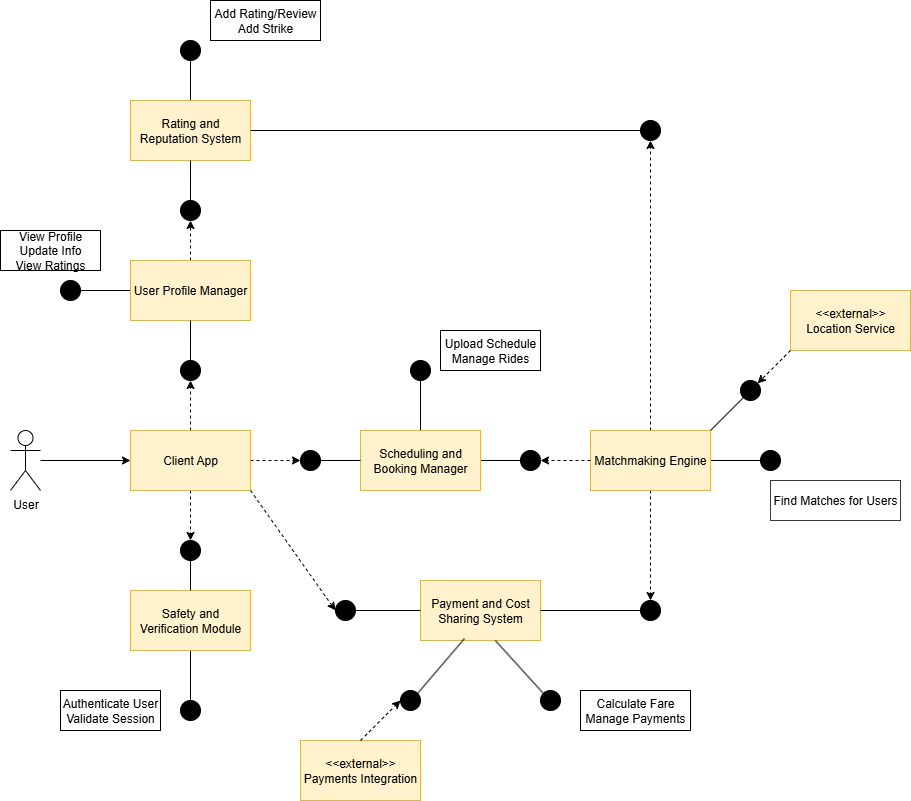

The diagram above was exported from draw.io. Its source (the exported page's mxGraphModel, read from the mxfile embedded in the PNG):
<mxGraphModel dx="2066" dy="1179" grid="1" gridSize="10" guides="1" tooltips="1" connect="1" arrows="1" fold="1" page="1" pageScale="1" pageWidth="850" pageHeight="1100" math="0" shadow="0">
  <root>
    <mxCell id="0" />
    <mxCell id="1" parent="0" />
    <mxCell id="P-S1GJzRWsH4vM9VxZz7-9" style="edgeStyle=orthogonalEdgeStyle;rounded=0;orthogonalLoop=1;jettySize=auto;html=1;entryX=0;entryY=0.5;entryDx=0;entryDy=0;strokeColor=light-dark(#000000,#FFFFFF);" parent="1" source="P-S1GJzRWsH4vM9VxZz7-1" target="P-S1GJzRWsH4vM9VxZz7-8" edge="1">
      <mxGeometry relative="1" as="geometry" />
    </mxCell>
    <mxCell id="P-S1GJzRWsH4vM9VxZz7-1" value="User" style="shape=umlActor;verticalLabelPosition=bottom;verticalAlign=top;html=1;outlineConnect=0;" parent="1" vertex="1">
      <mxGeometry x="90" y="440" width="30" height="60" as="geometry" />
    </mxCell>
    <mxCell id="P-S1GJzRWsH4vM9VxZz7-39" style="edgeStyle=orthogonalEdgeStyle;rounded=0;orthogonalLoop=1;jettySize=auto;html=1;entryX=0.5;entryY=1;entryDx=0;entryDy=0;dashed=1;" parent="1" source="P-S1GJzRWsH4vM9VxZz7-2" target="P-S1GJzRWsH4vM9VxZz7-32" edge="1">
      <mxGeometry relative="1" as="geometry" />
    </mxCell>
    <mxCell id="P-S1GJzRWsH4vM9VxZz7-67" style="edgeStyle=orthogonalEdgeStyle;rounded=0;orthogonalLoop=1;jettySize=auto;html=1;entryX=1;entryY=0.5;entryDx=0;entryDy=0;endArrow=none;endFill=0;" parent="1" source="P-S1GJzRWsH4vM9VxZz7-2" target="P-S1GJzRWsH4vM9VxZz7-66" edge="1">
      <mxGeometry relative="1" as="geometry" />
    </mxCell>
    <mxCell id="P-S1GJzRWsH4vM9VxZz7-2" value="User Profile Manager" style="rounded=0;whiteSpace=wrap;html=1;fillColor=#fff2cc;strokeColor=#d6b656;" parent="1" vertex="1">
      <mxGeometry x="210" y="270" width="120" height="60" as="geometry" />
    </mxCell>
    <mxCell id="P-S1GJzRWsH4vM9VxZz7-3" value="Payment and Cost Sharing System" style="rounded=0;whiteSpace=wrap;html=1;fillColor=#fff2cc;strokeColor=#d6b656;" parent="1" vertex="1">
      <mxGeometry x="500" y="590" width="120" height="60" as="geometry" />
    </mxCell>
    <mxCell id="P-S1GJzRWsH4vM9VxZz7-52" style="edgeStyle=orthogonalEdgeStyle;rounded=0;orthogonalLoop=1;jettySize=auto;html=1;entryX=0.5;entryY=0;entryDx=0;entryDy=0;dashed=1;" parent="1" source="P-S1GJzRWsH4vM9VxZz7-4" target="P-S1GJzRWsH4vM9VxZz7-31" edge="1">
      <mxGeometry relative="1" as="geometry" />
    </mxCell>
    <mxCell id="P-S1GJzRWsH4vM9VxZz7-55" style="edgeStyle=orthogonalEdgeStyle;rounded=0;orthogonalLoop=1;jettySize=auto;html=1;entryX=0.5;entryY=1;entryDx=0;entryDy=0;dashed=1;" parent="1" source="P-S1GJzRWsH4vM9VxZz7-4" target="P-S1GJzRWsH4vM9VxZz7-54" edge="1">
      <mxGeometry relative="1" as="geometry" />
    </mxCell>
    <mxCell id="P-S1GJzRWsH4vM9VxZz7-73" style="edgeStyle=orthogonalEdgeStyle;rounded=0;orthogonalLoop=1;jettySize=auto;html=1;entryX=0;entryY=0.5;entryDx=0;entryDy=0;endArrow=none;endFill=0;" parent="1" source="P-S1GJzRWsH4vM9VxZz7-4" target="P-S1GJzRWsH4vM9VxZz7-72" edge="1">
      <mxGeometry relative="1" as="geometry" />
    </mxCell>
    <mxCell id="P-S1GJzRWsH4vM9VxZz7-4" value="Matchmaking Engine" style="rounded=0;whiteSpace=wrap;html=1;fillColor=#fff2cc;strokeColor=#d6b656;" parent="1" vertex="1">
      <mxGeometry x="670" y="440" width="120" height="60" as="geometry" />
    </mxCell>
    <mxCell id="P-S1GJzRWsH4vM9VxZz7-49" style="edgeStyle=orthogonalEdgeStyle;rounded=0;orthogonalLoop=1;jettySize=auto;html=1;entryX=0;entryY=0.5;entryDx=0;entryDy=0;endArrow=none;endFill=0;" parent="1" source="P-S1GJzRWsH4vM9VxZz7-5" target="P-S1GJzRWsH4vM9VxZz7-30" edge="1">
      <mxGeometry relative="1" as="geometry" />
    </mxCell>
    <mxCell id="P-S1GJzRWsH4vM9VxZz7-61" style="edgeStyle=orthogonalEdgeStyle;rounded=0;orthogonalLoop=1;jettySize=auto;html=1;entryX=0.5;entryY=1;entryDx=0;entryDy=0;endArrow=none;endFill=0;" parent="1" source="P-S1GJzRWsH4vM9VxZz7-5" target="P-S1GJzRWsH4vM9VxZz7-60" edge="1">
      <mxGeometry relative="1" as="geometry" />
    </mxCell>
    <mxCell id="P-S1GJzRWsH4vM9VxZz7-5" value="Scheduling and Booking Manager" style="rounded=0;whiteSpace=wrap;html=1;fillColor=#fff2cc;strokeColor=#d6b656;" parent="1" vertex="1">
      <mxGeometry x="440" y="440" width="120" height="60" as="geometry" />
    </mxCell>
    <mxCell id="P-S1GJzRWsH4vM9VxZz7-58" style="edgeStyle=orthogonalEdgeStyle;rounded=0;orthogonalLoop=1;jettySize=auto;html=1;entryX=0.5;entryY=0;entryDx=0;entryDy=0;endArrow=none;endFill=0;" parent="1" source="P-S1GJzRWsH4vM9VxZz7-6" target="P-S1GJzRWsH4vM9VxZz7-57" edge="1">
      <mxGeometry relative="1" as="geometry" />
    </mxCell>
    <mxCell id="P-S1GJzRWsH4vM9VxZz7-6" value="Safety and Verification Module" style="rounded=0;whiteSpace=wrap;html=1;fillColor=#fff2cc;strokeColor=#d6b656;" parent="1" vertex="1">
      <mxGeometry x="210" y="600" width="120" height="60" as="geometry" />
    </mxCell>
    <mxCell id="P-S1GJzRWsH4vM9VxZz7-70" style="edgeStyle=orthogonalEdgeStyle;rounded=0;orthogonalLoop=1;jettySize=auto;html=1;entryX=0.5;entryY=1;entryDx=0;entryDy=0;endArrow=none;endFill=0;" parent="1" source="P-S1GJzRWsH4vM9VxZz7-7" target="P-S1GJzRWsH4vM9VxZz7-69" edge="1">
      <mxGeometry relative="1" as="geometry" />
    </mxCell>
    <mxCell id="P-S1GJzRWsH4vM9VxZz7-7" value="Rating and Reputation System" style="rounded=0;whiteSpace=wrap;html=1;fillColor=#fff2cc;strokeColor=#d6b656;" parent="1" vertex="1">
      <mxGeometry x="210" y="110" width="120" height="60" as="geometry" />
    </mxCell>
    <mxCell id="P-S1GJzRWsH4vM9VxZz7-36" style="edgeStyle=orthogonalEdgeStyle;rounded=0;orthogonalLoop=1;jettySize=auto;html=1;entryX=0.5;entryY=1;entryDx=0;entryDy=0;dashed=1;" parent="1" source="P-S1GJzRWsH4vM9VxZz7-8" target="P-S1GJzRWsH4vM9VxZz7-28" edge="1">
      <mxGeometry relative="1" as="geometry" />
    </mxCell>
    <mxCell id="P-S1GJzRWsH4vM9VxZz7-41" style="edgeStyle=orthogonalEdgeStyle;rounded=0;orthogonalLoop=1;jettySize=auto;html=1;entryX=0.5;entryY=0;entryDx=0;entryDy=0;dashed=1;" parent="1" source="P-S1GJzRWsH4vM9VxZz7-8" target="P-S1GJzRWsH4vM9VxZz7-34" edge="1">
      <mxGeometry relative="1" as="geometry" />
    </mxCell>
    <mxCell id="P-S1GJzRWsH4vM9VxZz7-46" style="edgeStyle=orthogonalEdgeStyle;rounded=0;orthogonalLoop=1;jettySize=auto;html=1;entryX=0;entryY=0.5;entryDx=0;entryDy=0;dashed=1;" parent="1" source="P-S1GJzRWsH4vM9VxZz7-8" target="P-S1GJzRWsH4vM9VxZz7-33" edge="1">
      <mxGeometry relative="1" as="geometry" />
    </mxCell>
    <mxCell id="P-S1GJzRWsH4vM9VxZz7-8" value="Client App" style="rounded=0;whiteSpace=wrap;html=1;fillColor=#fff2cc;strokeColor=#d6b656;" parent="1" vertex="1">
      <mxGeometry x="210" y="440" width="120" height="60" as="geometry" />
    </mxCell>
    <mxCell id="P-S1GJzRWsH4vM9VxZz7-37" style="edgeStyle=orthogonalEdgeStyle;rounded=0;orthogonalLoop=1;jettySize=auto;html=1;entryX=0.5;entryY=1;entryDx=0;entryDy=0;endArrow=none;endFill=0;" parent="1" source="P-S1GJzRWsH4vM9VxZz7-28" target="P-S1GJzRWsH4vM9VxZz7-2" edge="1">
      <mxGeometry relative="1" as="geometry" />
    </mxCell>
    <mxCell id="P-S1GJzRWsH4vM9VxZz7-28" value="" style="ellipse;whiteSpace=wrap;html=1;aspect=fixed;fillColor=light-dark(#000000,#FFFFFF);strokeColor=light-dark(#000000,#000000);" parent="1" vertex="1">
      <mxGeometry x="260" y="370" width="20" height="20" as="geometry" />
    </mxCell>
    <mxCell id="P-S1GJzRWsH4vM9VxZz7-45" style="edgeStyle=orthogonalEdgeStyle;rounded=0;orthogonalLoop=1;jettySize=auto;html=1;entryX=0;entryY=0.5;entryDx=0;entryDy=0;endArrow=none;endFill=0;" parent="1" source="P-S1GJzRWsH4vM9VxZz7-29" target="P-S1GJzRWsH4vM9VxZz7-3" edge="1">
      <mxGeometry relative="1" as="geometry" />
    </mxCell>
    <mxCell id="P-S1GJzRWsH4vM9VxZz7-29" value="" style="ellipse;whiteSpace=wrap;html=1;aspect=fixed;fillColor=light-dark(#000000,#FFFFFF);strokeColor=light-dark(#000000,#000000);" parent="1" vertex="1">
      <mxGeometry x="415" y="610" width="20" height="20" as="geometry" />
    </mxCell>
    <mxCell id="P-S1GJzRWsH4vM9VxZz7-50" style="edgeStyle=orthogonalEdgeStyle;rounded=0;orthogonalLoop=1;jettySize=auto;html=1;endArrow=classic;endFill=1;exitX=0;exitY=0.5;exitDx=0;exitDy=0;dashed=1;" parent="1" source="P-S1GJzRWsH4vM9VxZz7-4" target="P-S1GJzRWsH4vM9VxZz7-30" edge="1">
      <mxGeometry relative="1" as="geometry" />
    </mxCell>
    <mxCell id="P-S1GJzRWsH4vM9VxZz7-30" value="" style="ellipse;whiteSpace=wrap;html=1;aspect=fixed;gradientColor=none;fillColor=light-dark(#000000,#FFFFFF);strokeColor=light-dark(#000000,#000000);" parent="1" vertex="1">
      <mxGeometry x="600" y="460" width="20" height="20" as="geometry" />
    </mxCell>
    <mxCell id="P-S1GJzRWsH4vM9VxZz7-53" style="edgeStyle=orthogonalEdgeStyle;rounded=0;orthogonalLoop=1;jettySize=auto;html=1;entryX=1;entryY=0.5;entryDx=0;entryDy=0;endArrow=none;endFill=0;" parent="1" source="P-S1GJzRWsH4vM9VxZz7-31" target="P-S1GJzRWsH4vM9VxZz7-3" edge="1">
      <mxGeometry relative="1" as="geometry" />
    </mxCell>
    <mxCell id="P-S1GJzRWsH4vM9VxZz7-31" value="" style="ellipse;whiteSpace=wrap;html=1;aspect=fixed;fillColor=light-dark(#000000,#FFFFFF);strokeColor=light-dark(#000000,#000000);" parent="1" vertex="1">
      <mxGeometry x="720" y="610" width="20" height="20" as="geometry" />
    </mxCell>
    <mxCell id="P-S1GJzRWsH4vM9VxZz7-40" style="edgeStyle=orthogonalEdgeStyle;rounded=0;orthogonalLoop=1;jettySize=auto;html=1;entryX=0.5;entryY=1;entryDx=0;entryDy=0;endArrow=none;endFill=0;" parent="1" source="P-S1GJzRWsH4vM9VxZz7-32" target="P-S1GJzRWsH4vM9VxZz7-7" edge="1">
      <mxGeometry relative="1" as="geometry" />
    </mxCell>
    <mxCell id="P-S1GJzRWsH4vM9VxZz7-32" value="" style="ellipse;whiteSpace=wrap;html=1;aspect=fixed;strokeColor=light-dark(#000000,#000000);fillColor=light-dark(#000000,#FFFFFF);" parent="1" vertex="1">
      <mxGeometry x="260" y="210" width="20" height="20" as="geometry" />
    </mxCell>
    <mxCell id="P-S1GJzRWsH4vM9VxZz7-47" style="edgeStyle=orthogonalEdgeStyle;rounded=0;orthogonalLoop=1;jettySize=auto;html=1;entryX=0;entryY=0.5;entryDx=0;entryDy=0;endArrow=none;endFill=0;" parent="1" source="P-S1GJzRWsH4vM9VxZz7-33" target="P-S1GJzRWsH4vM9VxZz7-5" edge="1">
      <mxGeometry relative="1" as="geometry" />
    </mxCell>
    <mxCell id="P-S1GJzRWsH4vM9VxZz7-33" value="" style="ellipse;whiteSpace=wrap;html=1;aspect=fixed;gradientColor=none;fillColor=light-dark(#000000,#FFFFFF);strokeColor=light-dark(#000000,#000000);" parent="1" vertex="1">
      <mxGeometry x="380" y="460" width="20" height="20" as="geometry" />
    </mxCell>
    <mxCell id="P-S1GJzRWsH4vM9VxZz7-42" style="edgeStyle=orthogonalEdgeStyle;rounded=0;orthogonalLoop=1;jettySize=auto;html=1;entryX=0.5;entryY=0;entryDx=0;entryDy=0;endArrow=none;endFill=0;" parent="1" source="P-S1GJzRWsH4vM9VxZz7-34" target="P-S1GJzRWsH4vM9VxZz7-6" edge="1">
      <mxGeometry relative="1" as="geometry" />
    </mxCell>
    <mxCell id="P-S1GJzRWsH4vM9VxZz7-34" value="" style="ellipse;whiteSpace=wrap;html=1;aspect=fixed;fillColor=light-dark(#000000,#FFFFFF);strokeColor=light-dark(#000000,#000000);" parent="1" vertex="1">
      <mxGeometry x="260" y="550" width="20" height="20" as="geometry" />
    </mxCell>
    <mxCell id="P-S1GJzRWsH4vM9VxZz7-44" value="" style="endArrow=classic;html=1;rounded=0;entryX=0;entryY=0.5;entryDx=0;entryDy=0;exitX=1;exitY=1;exitDx=0;exitDy=0;dashed=1;" parent="1" source="P-S1GJzRWsH4vM9VxZz7-8" target="P-S1GJzRWsH4vM9VxZz7-29" edge="1">
      <mxGeometry width="50" height="50" relative="1" as="geometry">
        <mxPoint x="340" y="540" as="sourcePoint" />
        <mxPoint x="390" y="490" as="targetPoint" />
      </mxGeometry>
    </mxCell>
    <mxCell id="P-S1GJzRWsH4vM9VxZz7-56" style="edgeStyle=orthogonalEdgeStyle;rounded=0;orthogonalLoop=1;jettySize=auto;html=1;entryX=1;entryY=0.5;entryDx=0;entryDy=0;endArrow=none;endFill=0;" parent="1" source="P-S1GJzRWsH4vM9VxZz7-54" target="P-S1GJzRWsH4vM9VxZz7-7" edge="1">
      <mxGeometry relative="1" as="geometry" />
    </mxCell>
    <mxCell id="P-S1GJzRWsH4vM9VxZz7-54" value="" style="ellipse;whiteSpace=wrap;html=1;aspect=fixed;fillColor=light-dark(#000000,#FFFFFF);strokeColor=light-dark(#000000,#000000);gradientColor=none;" parent="1" vertex="1">
      <mxGeometry x="720" y="130" width="20" height="20" as="geometry" />
    </mxCell>
    <mxCell id="P-S1GJzRWsH4vM9VxZz7-57" value="" style="ellipse;whiteSpace=wrap;html=1;aspect=fixed;fillColor=light-dark(#000000,#FFFFFF);strokeColor=light-dark(#000000,#000000);" parent="1" vertex="1">
      <mxGeometry x="260" y="710" width="20" height="20" as="geometry" />
    </mxCell>
    <mxCell id="P-S1GJzRWsH4vM9VxZz7-59" value="Authenticate User&lt;br&gt;Validate Session" style="rounded=0;whiteSpace=wrap;html=1;fontColor=light-dark(#000000,#000000);fillColor=light-dark(#FFFFFF,#FFFFFF);strokeColor=light-dark(#000000,#000000);" parent="1" vertex="1">
      <mxGeometry x="140" y="700" width="100" height="40" as="geometry" />
    </mxCell>
    <mxCell id="P-S1GJzRWsH4vM9VxZz7-60" value="" style="ellipse;whiteSpace=wrap;html=1;aspect=fixed;fillColor=light-dark(#000000,#FFFFFF);strokeColor=light-dark(#000000,#000000);" parent="1" vertex="1">
      <mxGeometry x="490" y="370" width="20" height="20" as="geometry" />
    </mxCell>
    <mxCell id="P-S1GJzRWsH4vM9VxZz7-62" value="Upload Schedule&lt;br&gt;Manage Rides" style="rounded=0;whiteSpace=wrap;html=1;fillColor=light-dark(#FFFFFF,#FFFFFF);strokeColor=light-dark(#000000,#000000);fontColor=light-dark(#000000,#000000);" parent="1" vertex="1">
      <mxGeometry x="520" y="340" width="100" height="40" as="geometry" />
    </mxCell>
    <mxCell id="P-S1GJzRWsH4vM9VxZz7-63" value="" style="ellipse;whiteSpace=wrap;html=1;aspect=fixed;fillColor=light-dark(#000000,#FFFFFF);strokeColor=light-dark(#000000,#000000);" parent="1" vertex="1">
      <mxGeometry x="620" y="700" width="20" height="20" as="geometry" />
    </mxCell>
    <mxCell id="P-S1GJzRWsH4vM9VxZz7-65" value="Calculate Fare&lt;br&gt;Manage Payments" style="rounded=0;whiteSpace=wrap;html=1;fillColor=light-dark(#FFFFFF,#FFFFFF);fontColor=light-dark(#000000,#000000);strokeColor=light-dark(#000000,#000000);" parent="1" vertex="1">
      <mxGeometry x="660" y="700" width="110" height="40" as="geometry" />
    </mxCell>
    <mxCell id="P-S1GJzRWsH4vM9VxZz7-66" value="" style="ellipse;whiteSpace=wrap;html=1;aspect=fixed;fillColor=light-dark(#000000,#FFFFFF);strokeColor=light-dark(#000000,#000000);" parent="1" vertex="1">
      <mxGeometry x="140" y="290" width="20" height="20" as="geometry" />
    </mxCell>
    <mxCell id="P-S1GJzRWsH4vM9VxZz7-68" value="View Profile&lt;br&gt;Update Info&lt;br&gt;View Ratings" style="rounded=0;whiteSpace=wrap;html=1;fontColor=light-dark(#000000,#000000);strokeColor=light-dark(#000000,#000000);fillColor=light-dark(#FFFFFF,#FFFFFF);" parent="1" vertex="1">
      <mxGeometry x="80" y="240" width="100" height="40" as="geometry" />
    </mxCell>
    <mxCell id="P-S1GJzRWsH4vM9VxZz7-69" value="" style="ellipse;whiteSpace=wrap;html=1;aspect=fixed;fillColor=light-dark(#000000,#FFFFFF);strokeColor=light-dark(#000000,#000000);" parent="1" vertex="1">
      <mxGeometry x="260" y="50" width="20" height="20" as="geometry" />
    </mxCell>
    <mxCell id="P-S1GJzRWsH4vM9VxZz7-71" value="Add Rating/Review&lt;br&gt;Add Strike" style="rounded=0;whiteSpace=wrap;html=1;fillColor=light-dark(#FFFFFF,#FFFFFF);strokeColor=light-dark(#000000,#000000);fontColor=light-dark(#000000,#000000);" parent="1" vertex="1">
      <mxGeometry x="290" y="10" width="110" height="40" as="geometry" />
    </mxCell>
    <mxCell id="P-S1GJzRWsH4vM9VxZz7-72" value="" style="ellipse;whiteSpace=wrap;html=1;aspect=fixed;fillColor=light-dark(#000000,#FFFFFF);strokeColor=light-dark(#000000,#000000);" parent="1" vertex="1">
      <mxGeometry x="840" y="460" width="20" height="20" as="geometry" />
    </mxCell>
    <mxCell id="P-S1GJzRWsH4vM9VxZz7-74" value="&lt;font style=&quot;color: light-dark(rgb(0, 0, 0), rgb(0, 0, 0));&quot;&gt;Find Matches for Users&lt;/font&gt;" style="rounded=0;whiteSpace=wrap;html=1;fillColor=light-dark(#FFFFFF,#FFFFFF);strokeColor=light-dark(#36393D,#000000);" parent="1" vertex="1">
      <mxGeometry x="850" y="490" width="130" height="40" as="geometry" />
    </mxCell>
    <mxCell id="P-S1GJzRWsH4vM9VxZz7-75" value="&amp;lt;&amp;lt;external&amp;gt;&amp;gt; Location Service" style="rounded=0;whiteSpace=wrap;html=1;fillColor=#fff2cc;strokeColor=#d6b656;" parent="1" vertex="1">
      <mxGeometry x="870" y="300" width="120" height="60" as="geometry" />
    </mxCell>
    <mxCell id="P-S1GJzRWsH4vM9VxZz7-77" value="" style="ellipse;whiteSpace=wrap;html=1;aspect=fixed;fillColor=light-dark(#000000,#FFFFFF);strokeColor=light-dark(#000000,#000000);" parent="1" vertex="1">
      <mxGeometry x="820" y="390" width="20" height="20" as="geometry" />
    </mxCell>
    <mxCell id="P-S1GJzRWsH4vM9VxZz7-78" value="" style="endArrow=none;html=1;rounded=0;entryX=0;entryY=1;entryDx=0;entryDy=0;exitX=1;exitY=0;exitDx=0;exitDy=0;endFill=0;" parent="1" source="P-S1GJzRWsH4vM9VxZz7-4" target="P-S1GJzRWsH4vM9VxZz7-77" edge="1">
      <mxGeometry width="50" height="50" relative="1" as="geometry">
        <mxPoint x="760" y="425" as="sourcePoint" />
        <mxPoint x="810" y="375" as="targetPoint" />
      </mxGeometry>
    </mxCell>
    <mxCell id="P-S1GJzRWsH4vM9VxZz7-79" value="" style="endArrow=classic;html=1;rounded=0;entryX=1;entryY=0;entryDx=0;entryDy=0;exitX=0;exitY=1;exitDx=0;exitDy=0;dashed=1;" parent="1" source="P-S1GJzRWsH4vM9VxZz7-75" target="P-S1GJzRWsH4vM9VxZz7-77" edge="1">
      <mxGeometry width="50" height="50" relative="1" as="geometry">
        <mxPoint x="913" y="410" as="sourcePoint" />
        <mxPoint x="880" y="443" as="targetPoint" />
      </mxGeometry>
    </mxCell>
    <mxCell id="1HB4A5HpXtq_sDUxFW0X-1" value="&amp;lt;&amp;lt;external&amp;gt;&amp;gt; Payments Integration" style="rounded=0;whiteSpace=wrap;html=1;fillColor=#fff2cc;strokeColor=#d6b656;" parent="1" vertex="1">
      <mxGeometry x="380" y="750" width="120" height="60" as="geometry" />
    </mxCell>
    <mxCell id="1HB4A5HpXtq_sDUxFW0X-2" value="" style="endArrow=none;html=1;rounded=0;entryX=0;entryY=0;entryDx=0;entryDy=0;exitX=0.623;exitY=0.999;exitDx=0;exitDy=0;exitPerimeter=0;endFill=0;" parent="1" source="P-S1GJzRWsH4vM9VxZz7-3" target="P-S1GJzRWsH4vM9VxZz7-63" edge="1">
      <mxGeometry width="50" height="50" relative="1" as="geometry">
        <mxPoint x="520" y="710" as="sourcePoint" />
        <mxPoint x="570" y="660" as="targetPoint" />
      </mxGeometry>
    </mxCell>
    <mxCell id="1HB4A5HpXtq_sDUxFW0X-3" value="" style="ellipse;whiteSpace=wrap;html=1;aspect=fixed;fillColor=light-dark(#000000,#FFFFFF);strokeColor=light-dark(#000000,#000000);" parent="1" vertex="1">
      <mxGeometry x="480" y="700" width="20" height="20" as="geometry" />
    </mxCell>
    <mxCell id="1HB4A5HpXtq_sDUxFW0X-4" value="" style="endArrow=classic;html=1;rounded=0;entryX=0;entryY=0.5;entryDx=0;entryDy=0;exitX=0.5;exitY=0;exitDx=0;exitDy=0;dashed=1;" parent="1" source="1HB4A5HpXtq_sDUxFW0X-1" target="1HB4A5HpXtq_sDUxFW0X-3" edge="1">
      <mxGeometry width="50" height="50" relative="1" as="geometry">
        <mxPoint x="400" y="745" as="sourcePoint" />
        <mxPoint x="450" y="695" as="targetPoint" />
      </mxGeometry>
    </mxCell>
    <mxCell id="1HB4A5HpXtq_sDUxFW0X-6" value="" style="endArrow=none;html=1;rounded=0;entryX=0.367;entryY=0.967;entryDx=0;entryDy=0;entryPerimeter=0;exitX=1;exitY=0;exitDx=0;exitDy=0;endFill=0;" parent="1" source="1HB4A5HpXtq_sDUxFW0X-3" target="P-S1GJzRWsH4vM9VxZz7-3" edge="1">
      <mxGeometry width="50" height="50" relative="1" as="geometry">
        <mxPoint x="510" y="720" as="sourcePoint" />
        <mxPoint x="560" y="670" as="targetPoint" />
      </mxGeometry>
    </mxCell>
  </root>
</mxGraphModel>